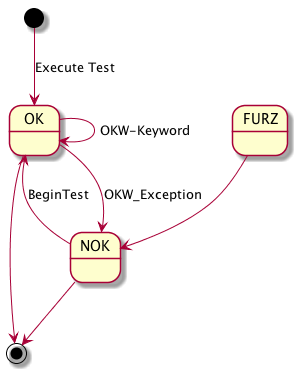

The diagram above was rendered by PlantUML. Its source (embedded in the PNG):
@startuml

 [*] --> OK : Execute Test
 OK --> NOK : OKW_Exception
 NOK --> OK: BeginTest
 OK --> OK: OKW-Keyword
 OK --> [*]
 NOK --> [*]
 FURZ --> NOK
 @enduml